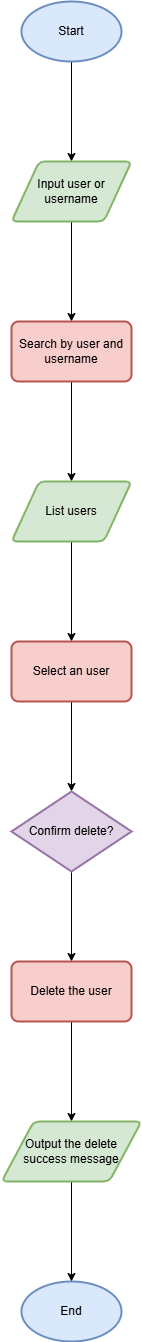

The diagram above was exported from draw.io. Its source (the exported page's mxGraphModel, read from the mxfile embedded in the PNG):
<mxGraphModel dx="1434" dy="780" grid="1" gridSize="10" guides="1" tooltips="1" connect="1" arrows="1" fold="1" page="0" pageScale="1" pageWidth="827" pageHeight="1169" background="#ffffff" math="0" shadow="0">
  <root>
    <mxCell id="0" />
    <mxCell id="1" parent="0" />
    <mxCell id="nlHF0WO0mynKGdt7IZYZ-10" value="" style="edgeStyle=orthogonalEdgeStyle;rounded=0;orthogonalLoop=1;jettySize=auto;html=1;" parent="1" source="nlHF0WO0mynKGdt7IZYZ-1" target="nlHF0WO0mynKGdt7IZYZ-2" edge="1">
      <mxGeometry relative="1" as="geometry" />
    </mxCell>
    <mxCell id="nlHF0WO0mynKGdt7IZYZ-1" value="Start" style="strokeWidth=2;html=1;shape=mxgraph.flowchart.start_1;whiteSpace=wrap;fillColor=#dae8fc;strokeColor=#6c8ebf;" parent="1" vertex="1">
      <mxGeometry x="330" y="210" width="100" height="60" as="geometry" />
    </mxCell>
    <mxCell id="nlHF0WO0mynKGdt7IZYZ-11" value="" style="edgeStyle=orthogonalEdgeStyle;rounded=0;orthogonalLoop=1;jettySize=auto;html=1;" parent="1" source="nlHF0WO0mynKGdt7IZYZ-2" target="nlHF0WO0mynKGdt7IZYZ-3" edge="1">
      <mxGeometry relative="1" as="geometry" />
    </mxCell>
    <mxCell id="nlHF0WO0mynKGdt7IZYZ-2" value="Input user or username" style="shape=parallelogram;html=1;strokeWidth=2;perimeter=parallelogramPerimeter;whiteSpace=wrap;rounded=1;arcSize=12;size=0.23;fillColor=#d5e8d4;strokeColor=#82b366;" parent="1" vertex="1">
      <mxGeometry x="320" y="370" width="120" height="60" as="geometry" />
    </mxCell>
    <mxCell id="nlHF0WO0mynKGdt7IZYZ-12" value="" style="edgeStyle=orthogonalEdgeStyle;rounded=0;orthogonalLoop=1;jettySize=auto;html=1;" parent="1" source="nlHF0WO0mynKGdt7IZYZ-3" target="nlHF0WO0mynKGdt7IZYZ-5" edge="1">
      <mxGeometry relative="1" as="geometry" />
    </mxCell>
    <mxCell id="nlHF0WO0mynKGdt7IZYZ-3" value="Search by user and username" style="rounded=1;whiteSpace=wrap;html=1;absoluteArcSize=1;arcSize=14;strokeWidth=2;fillColor=#f8cecc;strokeColor=#b85450;" parent="1" vertex="1">
      <mxGeometry x="320" y="530" width="120" height="60" as="geometry" />
    </mxCell>
    <mxCell id="nlHF0WO0mynKGdt7IZYZ-13" value="" style="edgeStyle=orthogonalEdgeStyle;rounded=0;orthogonalLoop=1;jettySize=auto;html=1;" parent="1" source="nlHF0WO0mynKGdt7IZYZ-5" target="nlHF0WO0mynKGdt7IZYZ-6" edge="1">
      <mxGeometry relative="1" as="geometry" />
    </mxCell>
    <mxCell id="nlHF0WO0mynKGdt7IZYZ-5" value="List users" style="shape=parallelogram;html=1;strokeWidth=2;perimeter=parallelogramPerimeter;whiteSpace=wrap;rounded=1;arcSize=12;size=0.23;fillColor=#d5e8d4;strokeColor=#82b366;" parent="1" vertex="1">
      <mxGeometry x="320" y="690" width="120" height="60" as="geometry" />
    </mxCell>
    <mxCell id="nlHF0WO0mynKGdt7IZYZ-14" value="" style="edgeStyle=orthogonalEdgeStyle;rounded=0;orthogonalLoop=1;jettySize=auto;html=1;" parent="1" source="nlHF0WO0mynKGdt7IZYZ-6" target="nlHF0WO0mynKGdt7IZYZ-7" edge="1">
      <mxGeometry relative="1" as="geometry" />
    </mxCell>
    <mxCell id="nlHF0WO0mynKGdt7IZYZ-6" value="Select an user" style="rounded=1;whiteSpace=wrap;html=1;absoluteArcSize=1;arcSize=14;strokeWidth=2;fillColor=#f8cecc;strokeColor=#b85450;" parent="1" vertex="1">
      <mxGeometry x="320" y="850" width="120" height="60" as="geometry" />
    </mxCell>
    <mxCell id="nlHF0WO0mynKGdt7IZYZ-15" value="" style="edgeStyle=orthogonalEdgeStyle;rounded=0;orthogonalLoop=1;jettySize=auto;html=1;" parent="1" source="nlHF0WO0mynKGdt7IZYZ-7" target="nlHF0WO0mynKGdt7IZYZ-9" edge="1">
      <mxGeometry relative="1" as="geometry" />
    </mxCell>
    <mxCell id="nlHF0WO0mynKGdt7IZYZ-7" value="Confirm delete?" style="strokeWidth=2;html=1;shape=mxgraph.flowchart.decision;whiteSpace=wrap;fillColor=#e1d5e7;strokeColor=#9673a6;" parent="1" vertex="1">
      <mxGeometry x="320" y="1000" width="120" height="80" as="geometry" />
    </mxCell>
    <mxCell id="nlHF0WO0mynKGdt7IZYZ-18" value="" style="edgeStyle=orthogonalEdgeStyle;rounded=0;orthogonalLoop=1;jettySize=auto;html=1;" parent="1" source="nlHF0WO0mynKGdt7IZYZ-9" target="nlHF0WO0mynKGdt7IZYZ-17" edge="1">
      <mxGeometry relative="1" as="geometry" />
    </mxCell>
    <mxCell id="nlHF0WO0mynKGdt7IZYZ-9" value="Delete the user" style="rounded=1;whiteSpace=wrap;html=1;absoluteArcSize=1;arcSize=14;strokeWidth=2;fillColor=#f8cecc;strokeColor=#b85450;" parent="1" vertex="1">
      <mxGeometry x="320" y="1170" width="120" height="60" as="geometry" />
    </mxCell>
    <mxCell id="nlHF0WO0mynKGdt7IZYZ-16" value="End" style="strokeWidth=2;html=1;shape=mxgraph.flowchart.start_1;whiteSpace=wrap;fillColor=#dae8fc;strokeColor=#6c8ebf;" parent="1" vertex="1">
      <mxGeometry x="330" y="1490" width="100" height="60" as="geometry" />
    </mxCell>
    <mxCell id="nlHF0WO0mynKGdt7IZYZ-19" value="" style="edgeStyle=orthogonalEdgeStyle;rounded=0;orthogonalLoop=1;jettySize=auto;html=1;" parent="1" source="nlHF0WO0mynKGdt7IZYZ-17" target="nlHF0WO0mynKGdt7IZYZ-16" edge="1">
      <mxGeometry relative="1" as="geometry" />
    </mxCell>
    <mxCell id="nlHF0WO0mynKGdt7IZYZ-17" value="Output the delete success message" style="shape=parallelogram;html=1;strokeWidth=2;perimeter=parallelogramPerimeter;whiteSpace=wrap;rounded=1;arcSize=12;size=0.23;fillColor=#d5e8d4;strokeColor=#82b366;" parent="1" vertex="1">
      <mxGeometry x="310" y="1330" width="140" height="60" as="geometry" />
    </mxCell>
  </root>
</mxGraphModel>